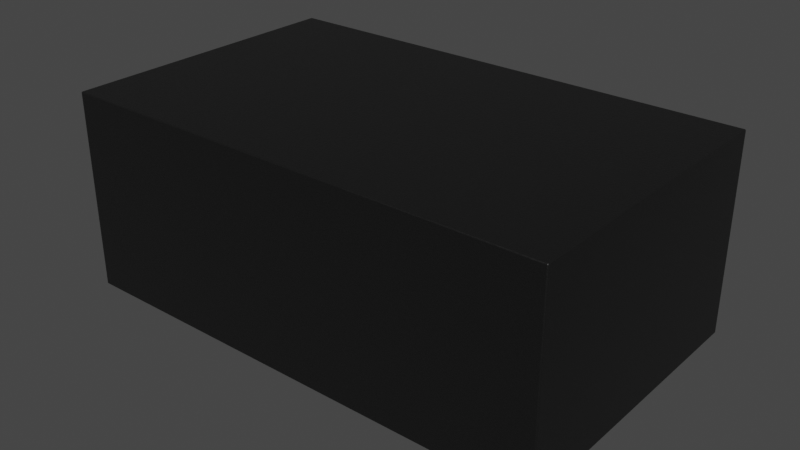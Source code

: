 # Source: XDFN-2_1x0.60mm.blend  (saved by Blender 4.1.23; exported with 4.5.12 LTS)
import bpy
from mathutils import Matrix  # noqa: F401  (used for matrix-valued properties, if any)

bpy.ops.wm.read_factory_settings(use_empty=True)
scene = bpy.context.scene
scene.name = 'Scene'

# ---- collections
col_collection = bpy.data.collections.new('Collection'); scene.collection.children.link(col_collection)

# ---- materials (node trees are filled in below, after node groups)
mat_plastic_chip = bpy.data.materials.new('plastic_chip')
mat_plastic_chip.use_transparent_shadow = False
mat_plastic_chip.preview_render_type = 'CUBE'
mat_metal_pins = bpy.data.materials.new('metal_pins')
mat_metal_pins.use_transparent_shadow = False
mat_metal_pins.preview_render_type = 'CUBE'

# ---- material node trees
mat_plastic_chip.use_nodes = True; mat_plastic_chip.node_tree.nodes.clear()
_N = mat_plastic_chip.node_tree.nodes; _L = mat_plastic_chip.node_tree.links
n0 = _N.new('ShaderNodeBsdfPrincipled'); n0.name = 'Principled BSDF'; n0.location = (10, 300)
n0.distribution = 'GGX'
n0.subsurface_method = 'BURLEY'
n0.inputs[0].default_value = (0.009312, 0.009312, 0.009312, 1.0)
n0.inputs[1].default_value = 0.1372
n0.inputs[2].default_value = 0.3706
n0.inputs[3].default_value = 1.45
n0.inputs[27].default_value = (0.0, 0.0, 0.0, 1.0)
n0.inputs[28].default_value = 1.0
n1 = _N.new('ShaderNodeOutputMaterial'); n1.name = 'Material Output'; n1.location = (300, 300)
n2 = _N.new('ShaderNodeTexNoise'); n2.name = 'Noise Texture'; n2.location = (-893, 54)
n2.inputs[2].default_value = 200.0
n2.inputs[3].default_value = 3.6
n2.inputs[4].default_value = 0.8375
n3 = _N.new('ShaderNodeBump'); n3.name = 'Bump'; n3.location = (-604, -53)
n3.inputs[0].default_value = 0.08
n3.inputs[1].default_value = 1.0
n3.inputs[2].default_value = 1.0
_L.new(n0.outputs[0], n1.inputs[0])
_L.new(n2.outputs[0], n3.inputs[3])
_L.new(n3.outputs[0], n0.inputs[5])
n1.is_active_output = True
mat_metal_pins.use_nodes = True; mat_metal_pins.node_tree.nodes.clear()
_N = mat_metal_pins.node_tree.nodes; _L = mat_metal_pins.node_tree.links
n0 = _N.new('ShaderNodeMapping'); n0.name = 'Mapping'; n0.location = (-1447, -91)
n0.inputs[3].default_value = (4.8, 1.2, 1.1)
n1 = _N.new('ShaderNodeBsdfPrincipled'); n1.name = 'Principled BSDF'; n1.location = (-560, 254)
n1.distribution = 'GGX'
n1.subsurface_method = 'BURLEY'
n1.inputs[1].default_value = 0.7818
n1.inputs[2].default_value = 0.2886
n1.inputs[3].default_value = 1.45
n1.inputs[13].default_value = 0.0
n1.inputs[27].default_value = (0.0, 0.0, 0.0, 1.0)
n1.inputs[28].default_value = 1.0
n2 = _N.new('ShaderNodeOutputMaterial'); n2.name = 'Material Output.002'; n2.location = (-205, 253)
n2.width = 213
n3 = _N.new('ShaderNodeTexNoise'); n3.name = 'Noise Texture.002'; n3.location = (-1228, -73)
n3.inputs[2].default_value = 0.1
n3.inputs[3].default_value = 7.0
n3.inputs[4].default_value = 0.6
n3.inputs[8].default_value = 0.4
n4 = _N.new('ShaderNodeTexCoord'); n4.name = 'Texture Coordinate'; n4.location = (-1636, -116)
n5 = _N.new('ShaderNodeMix'); n5.name = 'Mix.001'; n5.location = (-921, 45)
n5.data_type = 'RGBA'
n5.inputs[6].default_value = (0.9398, 0.9547, 1.0, 1.0)
n5.inputs[7].default_value = (0.13, 0.1259, 0.1359, 1.0)
n6 = _N.new('ShaderNodeBump'); n6.name = 'Bump.001'; n6.location = (-1001, -227)
n6.inputs[0].default_value = 0.05
n6.inputs[1].default_value = 0.01
n6.inputs[2].default_value = 1.0
_L.new(n1.outputs[0], n2.inputs[0])
_L.new(n3.outputs[0], n6.inputs[3])
_L.new(n0.outputs[0], n3.inputs[0])
_L.new(n3.outputs[0], n5.inputs[0])
_L.new(n4.outputs[3], n0.inputs[0])
_L.new(n5.outputs[2], n1.inputs[0])
_L.new(n6.outputs[0], n1.inputs[5])
n2.is_active_output = True

# ---- world
world_world = bpy.data.worlds.new('World'); scene.world = world_world
world_world.use_nodes = True; world_world.node_tree.nodes.clear()
_N = world_world.node_tree.nodes; _L = world_world.node_tree.links
n0 = _N.new('ShaderNodeOutputWorld'); n0.name = 'World Output'; n0.location = (300, 300)
n1 = _N.new('ShaderNodeBackground'); n1.name = 'Background'; n1.location = (10, 300)
n1.inputs[0].default_value = (0.05088, 0.05088, 0.05088, 1.0)
_L.new(n1.outputs[0], n0.inputs[0])
n0.is_active_output = True
world_world.color = (0.05088, 0.05088, 0.05088)
world_world.use_sun_shadow = False
world_world.sun_shadow_jitter_overblur = 0.0

# ---- meshes
me_shape_9_indexedfaceset = bpy.data.meshes.new('SHAPE_9_IndexedFaceSet')
me_shape_9_indexedfaceset.from_pydata([(-0.1969, 0.1772, 0.1181), (0.1969, 0.01969, -0.1181), (0.1969, 0.1772, 0.1181), (-0.1969, 0.1772, -0.1181), (0.1969, 0.1772, -0.1181), (-0.1969, 0.01969, 0.1181), (0.1969, 0.01969, 0.1181), (-0.1969, 0.01969, -0.1181), (-0.07874, 0.01969, 0.09843), (0.1772, 0.01969, 0.09843), (0.1772, 0.01969, -0.09843), (0.1772, 0.03937, 0.09843), (0.1772, 0.03937, -0.09843), (0.07874, 0.01969, -0.09843), (0.07874, 0.03937, 0.09843), (0.07874, 0.01969, 0.09843), (-0.07874, 0.01969, -0.09843), (-0.07874, 0.03937, 0.09843), (-0.1772, 0.01969, -0.09843), (-0.1772, 0.01969, 0.09843), (-0.07874, 0.0, 0.09843), (-0.1772, 0.03937, -0.09843), (-0.1772, 0.0, -0.09843), (-0.1772, 0.0, 0.09843), (-0.07874, 0.0, -0.09843), (-0.1772, 0.03937, 0.09843), (-0.07874, 0.03937, -0.09843), (0.07874, 0.0, 0.09843), (0.1772, 0.0, 0.09843), (0.07874, 0.03937, -0.09843), (0.1772, 0.0, -0.09843), (0.07874, 0.0, -0.09843)], [], [(5, 7, 3, 0), (6, 5, 0, 2), (7, 1, 4, 3), (9, 10, 12, 11), (15, 13, 16, 8), (16, 7, 18), (19, 7, 5), (19, 18, 7), (8, 19, 5), (10, 1, 13), (2, 0, 3, 4), (6, 9, 15), (6, 10, 9), (6, 1, 10), (5, 6, 15), (5, 15, 8), (1, 7, 16), (1, 16, 13), (11, 14, 29, 12), (10, 13, 29, 12), (15, 9, 11, 14), (13, 15, 14, 29), (17, 25, 21, 26), (16, 18, 21, 26), (8, 16, 26, 17), (19, 8, 17, 25), (18, 19, 25, 21), (24, 20, 17, 26), (22, 24, 26, 21), (23, 22, 21, 25), (20, 23, 25, 17), (22, 23, 20, 24), (27, 31, 29, 14), (28, 27, 14, 11), (30, 28, 11, 12), (31, 30, 12, 29), (31, 27, 28, 30), (1, 6, 2, 4)])
me_shape_9_indexedfaceset.polygons.foreach_set('use_smooth', [True] * 38)
me_shape_9_indexedfaceset.polygons.foreach_set('material_index', [0, 0, 0, 0, 0, 0, 0, 0, 0, 0, 0, 0, 0, 0, 0, 0, 0, 0, 0, 0, 0, 0, 0, 0, 0, 0, 0, 1, 1, 1, 1, 1, 1, 1, 1, 1, 1, 0])
_k = set([(0, 2), (0, 3), (0, 5), (1, 4), (1, 6), (1, 7), (2, 4), (2, 6), (3, 4), (3, 7), (5, 6), (5, 7), (8, 16), (8, 17), (8, 19), (9, 10), (9, 11), (9, 15), (10, 12), (10, 13), (11, 28), (12, 30), (13, 15), (13, 29), (14, 15), (14, 27), (16, 18), (16, 26), (17, 20), (18, 19), (18, 21), (19, 25), (20, 23), (20, 24), (21, 22), (22, 23), (22, 24), (23, 25), (24, 26), (27, 28), (27, 31), (28, 30), (29, 31), (30, 31)])
me_shape_9_indexedfaceset.attributes.new('sharp_edge', 'BOOLEAN', 'EDGE').data.foreach_set('value', [ (min(e.vertices), max(e.vertices)) in _k for e in me_shape_9_indexedfaceset.edges])
_uv = me_shape_9_indexedfaceset.uv_layers.new(name='UVMap')
_uv.uv.foreach_set('vector', [0.4632, 0.8, 0.4632, 0.2, 0.8632, 0.2, 0.8632, 0.8, 1.0, 0.4632, 0.0, 0.4632, 0.0, 0.8632, 1.0, 0.8632, 0.0, 0.4632, 1.0, 0.4632, 1.0, 0.8632, 0.0, 0.8632, 0.4632, 0.75, 0.4632, 0.25, 0.5132, 0.25, 0.5132, 0.75, 0.7, 0.75, 0.7, 0.25, 0.3, 0.25, 0.3, 0.75, 0.3, 0.25, 0.0, 0.2, 0.05, 0.25, 0.05, 0.75, 0.0, 0.2, 0.0, 0.8, 0.05, 0.75, 0.05, 0.25, 0.0, 0.2, 0.3, 0.75, 0.05, 0.75, 0.0, 0.8, 0.95, 0.25, 1.0, 0.2, 0.7, 0.25, 1.0, 0.8, 0.0, 0.8, 0.0, 0.2, 1.0, 0.2, 1.0, 0.8, 0.95, 0.75, 0.7, 0.75, 1.0, 0.8, 0.95, 0.25, 0.95, 0.75, 1.0, 0.8, 1.0, 0.2, 0.95, 0.25, 0.0, 0.8, 1.0, 0.8, 0.7, 0.75, 0.0, 0.8, 0.7, 0.75, 0.3, 0.75, 1.0, 0.2, 0.0, 0.2, 0.3, 0.25, 1.0, 0.2, 0.3, 0.25, 0.7, 0.25, 0.95, 0.75, 0.7, 0.75, 0.7, 0.25, 0.95, 0.25, 0.95, 0.4632, 0.7, 0.4632, 0.7, 0.5132, 0.95, 0.5132, 0.7, 0.4632, 0.95, 0.4632, 0.95, 0.5132, 0.7, 0.5132, 0.4632, 0.25, 0.4632, 0.75, 0.5132, 0.75, 0.5132, 0.25, 0.3, 0.75, 0.05, 0.75, 0.05, 0.25, 0.3, 0.25, 0.3, 0.4632, 0.05, 0.4632, 0.05, 0.5132, 0.3, 0.5132, 0.4632, 0.75, 0.4632, 0.25, 0.5132, 0.25, 0.5132, 0.75, 0.05, 0.4632, 0.3, 0.4632, 0.3, 0.5132, 0.05, 0.5132, 0.4632, 0.25, 0.4632, 0.75, 0.5132, 0.75, 0.5132, 0.25, 0.4132, 0.25, 0.4132, 0.75, 0.5132, 0.75, 0.5132, 0.25, 0.05, 0.4132, 0.3, 0.4132, 0.3, 0.5132, 0.05, 0.5132, 0.4132, 0.75, 0.4132, 0.25, 0.5132, 0.25, 0.5132, 0.75, 0.3, 0.4132, 0.05, 0.4132, 0.05, 0.5132, 0.3, 0.5132, 0.05, 0.25, 0.05, 0.75, 0.3, 0.75, 0.3, 0.25, 0.4132, 0.75, 0.4132, 0.25, 0.5132, 0.25, 0.5132, 0.75, 0.95, 0.4132, 0.7, 0.4132, 0.7, 0.5132, 0.95, 0.5132, 0.4132, 0.25, 0.4132, 0.75, 0.5132, 0.75, 0.5132, 0.25, 0.7, 0.4132, 0.95, 0.4132, 0.95, 0.5132, 0.7, 0.5132, 0.7, 0.25, 0.7, 0.75, 0.95, 0.75, 0.95, 0.25, 0.4632, 0.2, 0.4632, 0.8, 0.8632, 0.8, 0.8632, 0.2])
me_shape_9_indexedfaceset.materials.append(mat_plastic_chip)
me_shape_9_indexedfaceset.materials.append(mat_metal_pins)
me_shape_9_indexedfaceset.update()
me_shape_9_indexedfaceset.normals_split_custom_set([tuple(v) for v in zip(*[iter([1.0, 0.0, 0.0, 1.0, 0.0, 0.0, 1.0, 0.0, 0.0, 1.0, 0.0, 0.0, 0.0, 0.0, -1.0, 0.0, 0.0, -1.0, 0.0, 0.0, -1.0, 0.0, 0.0, -1.0, 0.0, 0.0, 1.0, 0.0, 0.0, 1.0, 0.0, 0.0, 1.0, 0.0, 0.0, 1.0, 1.0, 0.0, 0.0, 1.0, 0.0, 0.0, 1.0, 0.0, 0.0, 1.0, 0.0, 0.0, 0.0, 1.0, 3.283e-08, 0.0, 1.0, 0.0, 0.0, 1.0, -3.388e-08, 0.0, 1.0, -3.158e-09, 0.0, 1.0, -3.388e-08, 0.0, 1.0, 2.927e-08, 0.0, 1.0, 4.506e-08, 0.0, 1.0, -4.506e-08, 0.0, 1.0, 2.927e-08, 0.0, 1.0, -3.286e-08, 0.0, 1.0, -4.506e-08, 0.0, 1.0, 4.506e-08, 0.0, 1.0, 2.927e-08, 0.0, 1.0, -3.158e-09, 0.0, 1.0, -4.506e-08, 0.0, 1.0, -3.286e-08, 0.0, 1.0, 0.0, 0.0, 1.0, -2.727e-09, 0.0, 1.0, 0.0, 0.0, -1.0, 0.0, 0.0, -1.0, 0.0, 0.0, -1.0, 0.0, 0.0, -1.0, 0.0, 0.0, 1.0, -4.114e-08, 0.0, 1.0, -6.009e-08, 0.0, 1.0, 3.283e-08, 0.0, 1.0, -4.114e-08, 0.0, 1.0, 0.0, 0.0, 1.0, -6.009e-08, 0.0, 1.0, -4.114e-08, 0.0, 1.0, -2.727e-09, 0.0, 1.0, 0.0, 0.0, 1.0, -3.286e-08, 0.0, 1.0, -4.114e-08, 0.0, 1.0, 3.283e-08, 0.0, 1.0, -3.286e-08, 0.0, 1.0, 3.283e-08, 0.0, 1.0, -3.158e-09, 0.0, 1.0, -2.727e-09, 0.0, 1.0, 2.927e-08, 0.0, 1.0, -3.388e-08, 0.0, 1.0, -2.727e-09, 0.0, 1.0, -3.388e-08, 0.0, 1.0, 0.0, 0.0, -1.0, 0.0, 0.0, -1.0, 0.0, 0.0, -1.0, 0.0, 0.0, -1.0, 0.0, 0.0, 0.0, -1.0, 0.0, 0.0, -1.0, 0.0, 0.0, -1.0, 0.0, 0.0, -1.0, 0.0, 0.0, 1.0, 0.0, 0.0, 1.0, 0.0, 0.0, 1.0, 0.0, 0.0, 1.0, -1.0, 0.0, 0.0, -1.0, 0.0, 0.0, -1.0, 0.0, 0.0, -1.0, 0.0, 0.0, 0.0, -1.0, 0.0, 0.0, -1.0, 0.0, 0.0, -1.0, 0.0, 0.0, -1.0, 0.0, 0.0, 0.0, -1.0, 0.0, 0.0, -1.0, 0.0, 0.0, -1.0, 0.0, 0.0, -1.0, 1.0, 0.0, 0.0, 1.0, 0.0, 0.0, 1.0, 0.0, 0.0, 1.0, 0.0, 0.0, 0.0, 0.0, 1.0, 0.0, 0.0, 1.0, 0.0, 0.0, 1.0, 0.0, 0.0, 1.0, -1.0, 0.0, 0.0, -1.0, 0.0, 0.0, -1.0, 0.0, 0.0, -1.0, 0.0, 0.0, -1.0, 0.0, 0.0, -1.0, 0.0, 0.0, -1.0, 0.0, 0.0, -1.0, 0.0, 0.0, 0.0, 0.0, 1.0, 0.0, 0.0, 1.0, 0.0, 0.0, 1.0, 0.0, 0.0, 1.0, 1.0, 0.0, 0.0, 1.0, 0.0, 0.0, 1.0, 0.0, 0.0, 1.0, 0.0, 0.0, 0.0, 0.0, -1.0, 0.0, 0.0, -1.0, 0.0, 0.0, -1.0, 0.0, 0.0, -1.0, 0.0, 1.0, 0.0, 0.0, 1.0, 0.0, 0.0, 1.0, 0.0, 0.0, 1.0, 0.0, 1.0, 0.0, 0.0, 1.0, 0.0, 0.0, 1.0, 0.0, 0.0, 1.0, 0.0, 0.0, 0.0, 0.0, -1.0, 0.0, 0.0, -1.0, 0.0, 0.0, -1.0, 0.0, 0.0, -1.0, -1.0, 0.0, 0.0, -1.0, 0.0, 0.0, -1.0, 0.0, 0.0, -1.0, 0.0, 0.0, 0.0, 0.0, 1.0, 0.0, 0.0, 1.0, 0.0, 0.0, 1.0, 0.0, 0.0, 1.0, 0.0, 1.0, 0.0, 0.0, 1.0, 0.0, 0.0, 1.0, 0.0, 0.0, 1.0, 0.0, -1.0, 0.0, 0.0, -1.0, 0.0, 0.0, -1.0, 0.0, 0.0, -1.0, 0.0, 0.0])] * 3)])

# ---- objects
ob_shape_9_indexedfaceset = bpy.data.objects.new('SHAPE_9_IndexedFaceSet', me_shape_9_indexedfaceset)

# ---- transforms, parenting, visibility, modifiers, constraints
ob_shape_9_indexedfaceset.location = (0.0, 0.0, 0.0)
ob_shape_9_indexedfaceset.rotation_euler = (1.571, 0.0, -0.0)
ob_shape_9_indexedfaceset.scale = (2.54, 2.54, 2.54)
_m = ob_shape_9_indexedfaceset.modifiers.new('Bevel', 'BEVEL')
_m.width = 0.001
_m.width_pct = 0.001
_m.segments = 5

# ---- collection membership
col_collection.objects.link(ob_shape_9_indexedfaceset)

# ---- scene / render settings (as saved in the file)
scene.frame_start = 1; scene.frame_end = 250; scene.frame_set(1)
scene.render.engine = 'BLENDER_EEVEE_NEXT'
scene.cycles.sampling_pattern = 'TABULATED_SOBOL'
scene.cycles.use_light_tree = False
scene.eevee.ray_tracing_options.trace_max_roughness = 0.0
scene.view_settings.view_transform = 'Filmic'
bpy.context.view_layer.update()

# ---- added for rendering (the .blend has no active camera and no usable light): camera, sun
cam_auto = bpy.data.cameras.new('AutoCamera')
cam_auto.lens = 50.0
cam_auto.sensor_width = 36.0
cam_auto.clip_end = 1000.0
ob_auto_camera = bpy.data.objects.new('AutoCamera', cam_auto)
scene.collection.objects.link(ob_auto_camera)
ob_auto_camera.location = (1.15653, -1.38784, 1.15022)
ob_auto_camera.rotation_euler = (1.09748, -7.21219e-08, 0.694738)
scene.camera = ob_auto_camera
light_auto_sun = bpy.data.lights.new('AutoSun', 'SUN')
light_auto_sun.energy = 3.0
light_auto_sun.angle = 0.0523599
ob_auto_sun = bpy.data.objects.new('AutoSun', light_auto_sun)
scene.collection.objects.link(ob_auto_sun)
ob_auto_sun.rotation_euler = (0.872665, 0.174533, 0.523599)
bpy.context.view_layer.update()
